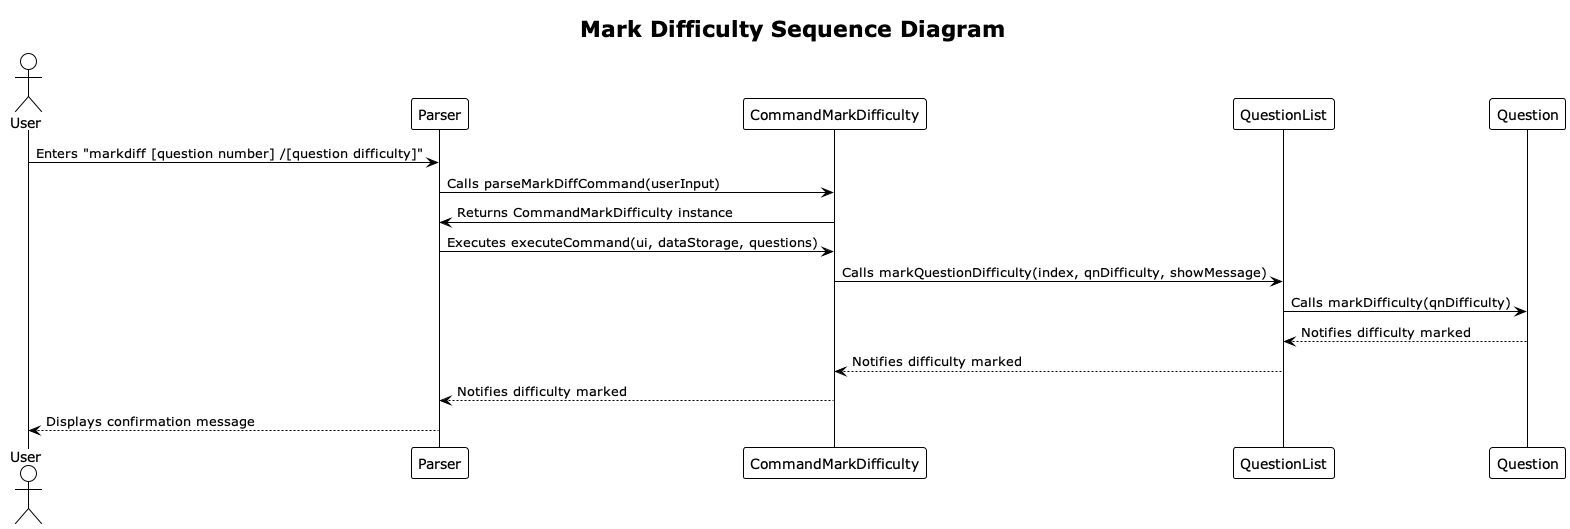

The diagram above was rendered by PlantUML. Its source (embedded in the PNG):
@startuml
!theme plain

title Mark Difficulty Sequence Diagram
actor User
participant Parser
participant CommandMarkDifficulty
participant QuestionList
participant Question

User -> Parser: Enters "markdiff [question number] /[question difficulty]"
Parser -> CommandMarkDifficulty: Calls parseMarkDiffCommand(userInput)
CommandMarkDifficulty -> Parser: Returns CommandMarkDifficulty instance
Parser -> CommandMarkDifficulty: Executes executeCommand(ui, dataStorage, questions)
CommandMarkDifficulty -> QuestionList: Calls markQuestionDifficulty(index, qnDifficulty, showMessage)
QuestionList -> Question: Calls markDifficulty(qnDifficulty)
Question --> QuestionList: Notifies difficulty marked
QuestionList --> CommandMarkDifficulty: Notifies difficulty marked
CommandMarkDifficulty --> Parser: Notifies difficulty marked
Parser --> User: Displays confirmation message

@enduml